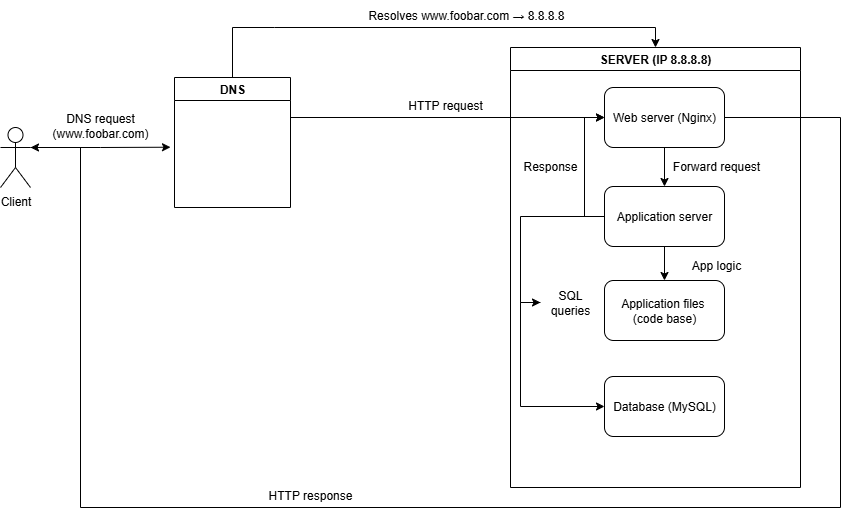

The diagram above was exported from draw.io. Its source (the exported page's mxGraphModel, read from the mxfile embedded in the PNG):
<mxGraphModel dx="1123" dy="596" grid="1" gridSize="10" guides="1" tooltips="1" connect="1" arrows="1" fold="1" page="1" pageScale="1" pageWidth="827" pageHeight="1169" math="0" shadow="0">
  <root>
    <mxCell id="0" />
    <mxCell id="1" parent="0" />
    <mxCell id="ZaqS8yLCWvsH-fqpeqJ3-20" style="edgeStyle=orthogonalEdgeStyle;rounded=0;orthogonalLoop=1;jettySize=auto;html=1;exitX=1;exitY=0.3333333333333333;exitDx=0;exitDy=0;exitPerimeter=0;" edge="1" parent="1" source="ZaqS8yLCWvsH-fqpeqJ3-1">
      <mxGeometry relative="1" as="geometry">
        <mxPoint x="250" y="179.71428571428578" as="targetPoint" />
      </mxGeometry>
    </mxCell>
    <mxCell id="ZaqS8yLCWvsH-fqpeqJ3-1" value="Client" style="shape=umlActor;verticalLabelPosition=bottom;verticalAlign=top;html=1;outlineConnect=0;" vertex="1" parent="1">
      <mxGeometry x="80" y="160" width="30" height="60" as="geometry" />
    </mxCell>
    <mxCell id="ZaqS8yLCWvsH-fqpeqJ3-21" style="rounded=0;orthogonalLoop=1;jettySize=auto;html=1;entryX=0;entryY=0.5;entryDx=0;entryDy=0;" edge="1" parent="1" target="ZaqS8yLCWvsH-fqpeqJ3-8">
      <mxGeometry relative="1" as="geometry">
        <mxPoint x="370" y="150" as="sourcePoint" />
      </mxGeometry>
    </mxCell>
    <mxCell id="ZaqS8yLCWvsH-fqpeqJ3-22" style="edgeStyle=orthogonalEdgeStyle;rounded=0;orthogonalLoop=1;jettySize=auto;html=1;exitX=0.5;exitY=0;exitDx=0;exitDy=0;entryX=0.5;entryY=0;entryDx=0;entryDy=0;" edge="1" parent="1" source="ZaqS8yLCWvsH-fqpeqJ3-6" target="ZaqS8yLCWvsH-fqpeqJ3-7">
      <mxGeometry relative="1" as="geometry">
        <Array as="points">
          <mxPoint x="354" y="60" />
          <mxPoint x="700" y="60" />
        </Array>
      </mxGeometry>
    </mxCell>
    <mxCell id="ZaqS8yLCWvsH-fqpeqJ3-6" value="DNS" style="swimlane;whiteSpace=wrap;html=1;" vertex="1" parent="1">
      <mxGeometry x="254" y="110" width="116" height="130" as="geometry" />
    </mxCell>
    <mxCell id="ZaqS8yLCWvsH-fqpeqJ3-33" style="edgeStyle=orthogonalEdgeStyle;rounded=0;orthogonalLoop=1;jettySize=auto;html=1;exitX=1;exitY=0.5;exitDx=0;exitDy=0;" edge="1" parent="1" source="ZaqS8yLCWvsH-fqpeqJ3-8">
      <mxGeometry relative="1" as="geometry">
        <mxPoint x="110" y="180" as="targetPoint" />
        <Array as="points">
          <mxPoint x="920" y="150" />
          <mxPoint x="920" y="540" />
          <mxPoint x="160" y="540" />
          <mxPoint x="160" y="180" />
        </Array>
      </mxGeometry>
    </mxCell>
    <mxCell id="ZaqS8yLCWvsH-fqpeqJ3-7" value="SERVER (IP 8.8.8.8)" style="swimlane;whiteSpace=wrap;html=1;align=center;" vertex="1" parent="1">
      <mxGeometry x="590" y="80" width="290" height="440" as="geometry" />
    </mxCell>
    <mxCell id="ZaqS8yLCWvsH-fqpeqJ3-14" style="edgeStyle=orthogonalEdgeStyle;rounded=0;orthogonalLoop=1;jettySize=auto;html=1;exitX=0.5;exitY=1;exitDx=0;exitDy=0;entryX=0.5;entryY=0;entryDx=0;entryDy=0;" edge="1" parent="ZaqS8yLCWvsH-fqpeqJ3-7" source="ZaqS8yLCWvsH-fqpeqJ3-8" target="ZaqS8yLCWvsH-fqpeqJ3-9">
      <mxGeometry relative="1" as="geometry" />
    </mxCell>
    <mxCell id="ZaqS8yLCWvsH-fqpeqJ3-8" value="Web server (Nginx)" style="rounded=1;whiteSpace=wrap;html=1;" vertex="1" parent="ZaqS8yLCWvsH-fqpeqJ3-7">
      <mxGeometry x="94" y="40" width="120" height="60" as="geometry" />
    </mxCell>
    <mxCell id="ZaqS8yLCWvsH-fqpeqJ3-25" style="edgeStyle=orthogonalEdgeStyle;rounded=0;orthogonalLoop=1;jettySize=auto;html=1;exitX=0.5;exitY=1;exitDx=0;exitDy=0;entryX=0.5;entryY=0;entryDx=0;entryDy=0;" edge="1" parent="ZaqS8yLCWvsH-fqpeqJ3-7" source="ZaqS8yLCWvsH-fqpeqJ3-9" target="ZaqS8yLCWvsH-fqpeqJ3-10">
      <mxGeometry relative="1" as="geometry" />
    </mxCell>
    <mxCell id="ZaqS8yLCWvsH-fqpeqJ3-27" style="edgeStyle=orthogonalEdgeStyle;rounded=0;orthogonalLoop=1;jettySize=auto;html=1;exitX=0;exitY=0.5;exitDx=0;exitDy=0;entryX=0;entryY=0.5;entryDx=0;entryDy=0;" edge="1" parent="ZaqS8yLCWvsH-fqpeqJ3-7" source="ZaqS8yLCWvsH-fqpeqJ3-28" target="ZaqS8yLCWvsH-fqpeqJ3-11">
      <mxGeometry relative="1" as="geometry" />
    </mxCell>
    <mxCell id="ZaqS8yLCWvsH-fqpeqJ3-31" style="edgeStyle=orthogonalEdgeStyle;rounded=0;orthogonalLoop=1;jettySize=auto;html=1;exitX=0;exitY=0.5;exitDx=0;exitDy=0;entryX=0;entryY=0.5;entryDx=0;entryDy=0;" edge="1" parent="ZaqS8yLCWvsH-fqpeqJ3-7" source="ZaqS8yLCWvsH-fqpeqJ3-9" target="ZaqS8yLCWvsH-fqpeqJ3-8">
      <mxGeometry relative="1" as="geometry" />
    </mxCell>
    <mxCell id="ZaqS8yLCWvsH-fqpeqJ3-9" value="Application server" style="rounded=1;whiteSpace=wrap;html=1;" vertex="1" parent="ZaqS8yLCWvsH-fqpeqJ3-7">
      <mxGeometry x="94" y="139" width="120" height="60" as="geometry" />
    </mxCell>
    <mxCell id="ZaqS8yLCWvsH-fqpeqJ3-10" value="Application files&amp;nbsp;&lt;div&gt;(code base)&lt;/div&gt;" style="rounded=1;whiteSpace=wrap;html=1;" vertex="1" parent="ZaqS8yLCWvsH-fqpeqJ3-7">
      <mxGeometry x="94" y="233" width="120" height="60" as="geometry" />
    </mxCell>
    <mxCell id="ZaqS8yLCWvsH-fqpeqJ3-11" value="Database (MySQL)" style="rounded=1;whiteSpace=wrap;html=1;" vertex="1" parent="ZaqS8yLCWvsH-fqpeqJ3-7">
      <mxGeometry x="94" y="329" width="120" height="60" as="geometry" />
    </mxCell>
    <mxCell id="ZaqS8yLCWvsH-fqpeqJ3-24" value="Forward request" style="text;html=1;align=center;verticalAlign=middle;whiteSpace=wrap;rounded=0;" vertex="1" parent="ZaqS8yLCWvsH-fqpeqJ3-7">
      <mxGeometry x="158" y="104" width="96" height="30" as="geometry" />
    </mxCell>
    <mxCell id="ZaqS8yLCWvsH-fqpeqJ3-26" value="App logic" style="text;html=1;align=center;verticalAlign=middle;whiteSpace=wrap;rounded=0;" vertex="1" parent="ZaqS8yLCWvsH-fqpeqJ3-7">
      <mxGeometry x="158" y="203" width="96" height="30" as="geometry" />
    </mxCell>
    <mxCell id="ZaqS8yLCWvsH-fqpeqJ3-28" value="SQL queries" style="text;html=1;align=center;verticalAlign=middle;whiteSpace=wrap;rounded=0;" vertex="1" parent="ZaqS8yLCWvsH-fqpeqJ3-7">
      <mxGeometry x="30" y="240" width="60" height="30" as="geometry" />
    </mxCell>
    <mxCell id="ZaqS8yLCWvsH-fqpeqJ3-30" value="" style="edgeStyle=orthogonalEdgeStyle;rounded=0;orthogonalLoop=1;jettySize=auto;html=1;exitX=0;exitY=0.5;exitDx=0;exitDy=0;entryX=0;entryY=0.5;entryDx=0;entryDy=0;" edge="1" parent="ZaqS8yLCWvsH-fqpeqJ3-7" source="ZaqS8yLCWvsH-fqpeqJ3-9" target="ZaqS8yLCWvsH-fqpeqJ3-28">
      <mxGeometry relative="1" as="geometry">
        <mxPoint x="610" y="249" as="sourcePoint" />
        <mxPoint x="610" y="439" as="targetPoint" />
      </mxGeometry>
    </mxCell>
    <mxCell id="ZaqS8yLCWvsH-fqpeqJ3-32" value="Response" style="text;html=1;align=center;verticalAlign=middle;whiteSpace=wrap;rounded=0;" vertex="1" parent="ZaqS8yLCWvsH-fqpeqJ3-7">
      <mxGeometry x="10" y="104" width="60" height="30" as="geometry" />
    </mxCell>
    <mxCell id="ZaqS8yLCWvsH-fqpeqJ3-17" value="DNS request (www.foobar.com)" style="text;html=1;align=center;verticalAlign=middle;whiteSpace=wrap;rounded=0;" vertex="1" parent="1">
      <mxGeometry x="150" y="143" width="60" height="30" as="geometry" />
    </mxCell>
    <mxCell id="ZaqS8yLCWvsH-fqpeqJ3-18" value="Resolves www.foobar.com&amp;nbsp;→ 8.8.8.8" style="text;html=1;align=center;verticalAlign=middle;whiteSpace=wrap;rounded=0;" vertex="1" parent="1">
      <mxGeometry x="441" y="33" width="210" height="30" as="geometry" />
    </mxCell>
    <mxCell id="ZaqS8yLCWvsH-fqpeqJ3-23" value="HTTP request" style="text;html=1;align=center;verticalAlign=middle;whiteSpace=wrap;rounded=0;" vertex="1" parent="1">
      <mxGeometry x="480" y="123" width="90" height="30" as="geometry" />
    </mxCell>
    <mxCell id="ZaqS8yLCWvsH-fqpeqJ3-34" value="HTTP response" style="text;html=1;align=center;verticalAlign=middle;whiteSpace=wrap;rounded=0;" vertex="1" parent="1">
      <mxGeometry x="340" y="513" width="100" height="30" as="geometry" />
    </mxCell>
  </root>
</mxGraphModel>